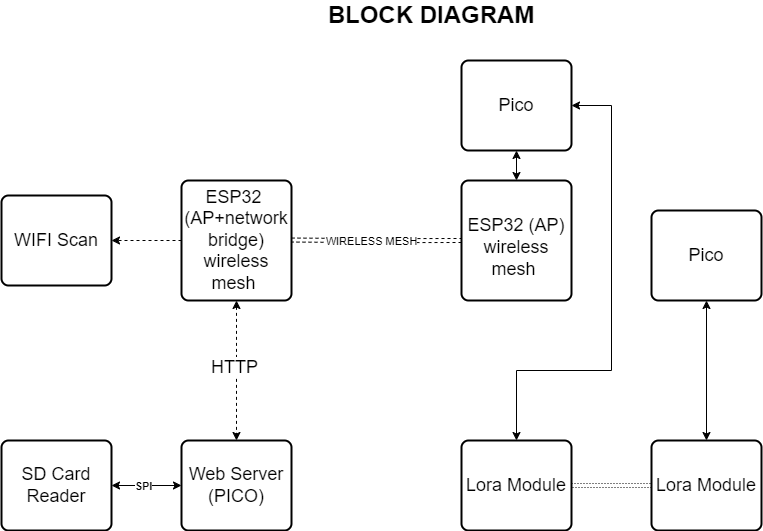

The diagram above was exported from draw.io. Its source (the exported page's mxGraphModel, read from the mxfile embedded in the PNG):
<mxGraphModel dx="1793" dy="960" grid="1" gridSize="10" guides="1" tooltips="1" connect="1" arrows="1" fold="1" page="1" pageScale="1" pageWidth="850" pageHeight="1100" math="0" shadow="0">
  <root>
    <mxCell id="0" />
    <mxCell id="1" parent="0" />
    <mxCell id="wD4WmASdyTPal3TW0Gvc-1" value="&lt;font style=&quot;font-size: 24px;&quot;&gt;&lt;b&gt;BLOCK DIAGRAM&lt;/b&gt;&lt;/font&gt;" style="text;html=1;strokeColor=none;fillColor=none;align=center;verticalAlign=middle;whiteSpace=wrap;rounded=0;" parent="1" vertex="1">
      <mxGeometry x="380" y="240" width="240" height="30" as="geometry" />
    </mxCell>
    <mxCell id="w5bii9XJkF4SMKlkcQRs-24" style="edgeStyle=orthogonalEdgeStyle;rounded=0;orthogonalLoop=1;jettySize=auto;html=1;exitX=1;exitY=0.5;exitDx=0;exitDy=0;entryX=0;entryY=0.5;entryDx=0;entryDy=0;startArrow=classic;startFill=1;" parent="1" source="8H5tP9L2QH3SQH4cVn3l-1" target="8H5tP9L2QH3SQH4cVn3l-10" edge="1">
      <mxGeometry relative="1" as="geometry" />
    </mxCell>
    <mxCell id="w5bii9XJkF4SMKlkcQRs-28" value="SPI" style="edgeLabel;html=1;align=center;verticalAlign=middle;resizable=0;points=[];fontStyle=1" parent="w5bii9XJkF4SMKlkcQRs-24" vertex="1" connectable="0">
      <mxGeometry x="0.1478" y="-1" relative="1" as="geometry">
        <mxPoint x="-9" y="-1" as="offset" />
      </mxGeometry>
    </mxCell>
    <mxCell id="8H5tP9L2QH3SQH4cVn3l-1" value="&lt;font style=&quot;font-size: 18px;&quot;&gt;&lt;font style=&quot;&quot;&gt;SD Ca&lt;/font&gt;rd Reader&lt;/font&gt;" style="rounded=1;whiteSpace=wrap;html=1;absoluteArcSize=1;arcSize=14;strokeWidth=2;" parent="1" vertex="1">
      <mxGeometry x="70" y="680" width="110" height="90" as="geometry" />
    </mxCell>
    <mxCell id="w5bii9XJkF4SMKlkcQRs-9" style="edgeStyle=orthogonalEdgeStyle;rounded=0;orthogonalLoop=1;jettySize=auto;html=1;exitX=0.5;exitY=1;exitDx=0;exitDy=0;entryX=0.5;entryY=0;entryDx=0;entryDy=0;startArrow=classic;startFill=1;" parent="1" target="w5bii9XJkF4SMKlkcQRs-7" edge="1">
      <mxGeometry relative="1" as="geometry">
        <mxPoint x="585" y="390" as="sourcePoint" />
      </mxGeometry>
    </mxCell>
    <mxCell id="8H5tP9L2QH3SQH4cVn3l-10" value="&lt;span style=&quot;font-size: 18px;&quot;&gt;Web Server (PICO)&lt;/span&gt;" style="rounded=1;whiteSpace=wrap;html=1;absoluteArcSize=1;arcSize=14;strokeWidth=2;" parent="1" vertex="1">
      <mxGeometry x="250" y="680" width="110" height="90" as="geometry" />
    </mxCell>
    <mxCell id="w5bii9XJkF4SMKlkcQRs-17" style="rounded=0;orthogonalLoop=1;jettySize=auto;html=1;exitX=1;exitY=0.5;exitDx=0;exitDy=0;shape=link;dashed=1;dashPattern=1 2;" parent="1" source="w5bii9XJkF4SMKlkcQRs-3" target="w5bii9XJkF4SMKlkcQRs-4" edge="1">
      <mxGeometry relative="1" as="geometry" />
    </mxCell>
    <mxCell id="w5bii9XJkF4SMKlkcQRs-29" style="edgeStyle=orthogonalEdgeStyle;rounded=0;orthogonalLoop=1;jettySize=auto;html=1;exitX=0.5;exitY=0;exitDx=0;exitDy=0;entryX=1;entryY=0.5;entryDx=0;entryDy=0;startArrow=classic;startFill=1;" parent="1" source="w5bii9XJkF4SMKlkcQRs-3" edge="1">
      <mxGeometry relative="1" as="geometry">
        <Array as="points">
          <mxPoint x="585" y="610" />
          <mxPoint x="680" y="610" />
          <mxPoint x="680" y="345" />
        </Array>
        <mxPoint x="640" y="345" as="targetPoint" />
      </mxGeometry>
    </mxCell>
    <mxCell id="w5bii9XJkF4SMKlkcQRs-3" value="&lt;font style=&quot;font-size: 18px;&quot;&gt;Lora Module&lt;/font&gt;" style="rounded=1;whiteSpace=wrap;html=1;absoluteArcSize=1;arcSize=14;strokeWidth=2;" parent="1" vertex="1">
      <mxGeometry x="530" y="680" width="110" height="90" as="geometry" />
    </mxCell>
    <mxCell id="w5bii9XJkF4SMKlkcQRs-4" value="&lt;font style=&quot;font-size: 18px;&quot;&gt;Lora Module&lt;/font&gt;" style="rounded=1;whiteSpace=wrap;html=1;absoluteArcSize=1;arcSize=14;strokeWidth=2;" parent="1" vertex="1">
      <mxGeometry x="720" y="680" width="110" height="90" as="geometry" />
    </mxCell>
    <mxCell id="w5bii9XJkF4SMKlkcQRs-21" style="edgeStyle=orthogonalEdgeStyle;rounded=0;orthogonalLoop=1;jettySize=auto;html=1;exitX=0;exitY=0.5;exitDx=0;exitDy=0;entryX=1;entryY=0.5;entryDx=0;entryDy=0;dashed=1;" parent="1" source="w5bii9XJkF4SMKlkcQRs-6" target="w5bii9XJkF4SMKlkcQRs-20" edge="1">
      <mxGeometry relative="1" as="geometry" />
    </mxCell>
    <mxCell id="w5bii9XJkF4SMKlkcQRs-25" style="edgeStyle=orthogonalEdgeStyle;rounded=0;orthogonalLoop=1;jettySize=auto;html=1;exitX=0.5;exitY=1;exitDx=0;exitDy=0;entryX=0.5;entryY=0;entryDx=0;entryDy=0;startArrow=classic;startFill=1;dashed=1;" parent="1" source="w5bii9XJkF4SMKlkcQRs-6" target="8H5tP9L2QH3SQH4cVn3l-10" edge="1">
      <mxGeometry relative="1" as="geometry" />
    </mxCell>
    <mxCell id="w5bii9XJkF4SMKlkcQRs-27" value="&lt;font style=&quot;font-size: 18px;&quot;&gt;HTTP&lt;/font&gt;" style="edgeLabel;html=1;align=center;verticalAlign=middle;resizable=0;points=[];" parent="w5bii9XJkF4SMKlkcQRs-25" vertex="1" connectable="0">
      <mxGeometry x="-0.0571" y="-3" relative="1" as="geometry">
        <mxPoint as="offset" />
      </mxGeometry>
    </mxCell>
    <mxCell id="GvW50KiE_7uXgmAdBbaV-22" style="edgeStyle=orthogonalEdgeStyle;rounded=0;orthogonalLoop=1;jettySize=auto;html=1;exitX=1;exitY=0.5;exitDx=0;exitDy=0;entryX=0;entryY=0.5;entryDx=0;entryDy=0;shape=link;dashed=1;" parent="1" target="w5bii9XJkF4SMKlkcQRs-7" edge="1">
      <mxGeometry relative="1" as="geometry">
        <mxPoint x="360" y="479.55" as="sourcePoint" />
        <mxPoint x="530" y="479.55" as="targetPoint" />
      </mxGeometry>
    </mxCell>
    <mxCell id="GvW50KiE_7uXgmAdBbaV-23" value="WIRELESS MESH" style="edgeLabel;html=1;align=center;verticalAlign=middle;resizable=0;points=[];" parent="GvW50KiE_7uXgmAdBbaV-22" vertex="1" connectable="0">
      <mxGeometry x="-0.031" y="-2" relative="1" as="geometry">
        <mxPoint x="-3" y="-2" as="offset" />
      </mxGeometry>
    </mxCell>
    <mxCell id="w5bii9XJkF4SMKlkcQRs-6" value="&lt;span style=&quot;font-size: 18px;&quot;&gt;ESP32&amp;nbsp;&lt;br&gt;(AP+network bridge)&lt;br&gt;wireless mesh&amp;nbsp;&lt;br&gt;&lt;/span&gt;" style="rounded=1;whiteSpace=wrap;html=1;absoluteArcSize=1;arcSize=14;strokeWidth=2;" parent="1" vertex="1">
      <mxGeometry x="250" y="420" width="110" height="120" as="geometry" />
    </mxCell>
    <mxCell id="w5bii9XJkF4SMKlkcQRs-7" value="&amp;nbsp;&lt;br style=&quot;border-color: var(--border-color); font-size: 18px;&quot;&gt;&lt;span style=&quot;font-size: 18px;&quot;&gt;ESP32 (AP)&lt;/span&gt;&lt;br style=&quot;border-color: var(--border-color); font-size: 18px;&quot;&gt;&lt;span style=&quot;font-size: 18px;&quot;&gt;wireless mesh&amp;nbsp;&lt;/span&gt;" style="rounded=1;whiteSpace=wrap;html=1;absoluteArcSize=1;arcSize=14;strokeWidth=2;" parent="1" vertex="1">
      <mxGeometry x="530" y="420" width="110" height="120" as="geometry" />
    </mxCell>
    <mxCell id="w5bii9XJkF4SMKlkcQRs-16" style="edgeStyle=orthogonalEdgeStyle;rounded=0;orthogonalLoop=1;jettySize=auto;html=1;exitX=0.5;exitY=1;exitDx=0;exitDy=0;entryX=0.5;entryY=0;entryDx=0;entryDy=0;startArrow=classic;startFill=1;" parent="1" source="w5bii9XJkF4SMKlkcQRs-14" target="w5bii9XJkF4SMKlkcQRs-4" edge="1">
      <mxGeometry relative="1" as="geometry" />
    </mxCell>
    <mxCell id="w5bii9XJkF4SMKlkcQRs-14" value="&lt;span style=&quot;font-size: 18px;&quot;&gt;Pico&lt;/span&gt;" style="rounded=1;whiteSpace=wrap;html=1;absoluteArcSize=1;arcSize=14;strokeWidth=2;" parent="1" vertex="1">
      <mxGeometry x="720" y="450" width="110" height="90" as="geometry" />
    </mxCell>
    <mxCell id="w5bii9XJkF4SMKlkcQRs-20" value="&lt;span style=&quot;font-size: 18px;&quot;&gt;WIFI Scan&lt;/span&gt;" style="rounded=1;whiteSpace=wrap;html=1;absoluteArcSize=1;arcSize=14;strokeWidth=2;" parent="1" vertex="1">
      <mxGeometry x="70" y="435" width="110" height="90" as="geometry" />
    </mxCell>
    <mxCell id="GvW50KiE_7uXgmAdBbaV-21" value="&lt;span style=&quot;font-size: 18px;&quot;&gt;Pico&lt;/span&gt;" style="rounded=1;whiteSpace=wrap;html=1;absoluteArcSize=1;arcSize=14;strokeWidth=2;" parent="1" vertex="1">
      <mxGeometry x="530" y="300" width="110" height="90" as="geometry" />
    </mxCell>
  </root>
</mxGraphModel>